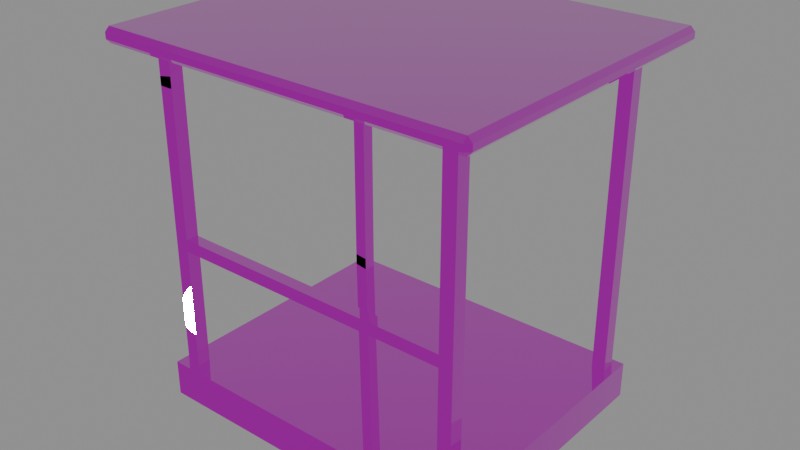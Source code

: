 # Source: marshal-post.blend  (saved by Blender 4.5.90; exported with 4.5.12 LTS)
import bpy
from mathutils import Matrix  # noqa: F401  (used for matrix-valued properties, if any)

bpy.ops.wm.read_factory_settings(use_empty=True)
scene = bpy.context.scene
scene.name = 'Scene'

# ---- images (referenced by path relative to the original .blend; pixels are not part of the script)
import os
ASSET_DIR = os.environ.get("B2B_ASSET_DIR", "")  # directory of the original .blend (textures are referenced by path, not embedded)
HERE = os.path.dirname(os.path.abspath(__file__))  # packed textures are extracted next to this script under _unpacked/

def load_image(name, relpath, width, height, colorspace="sRGB"):
    """Load a texture the original file referenced (path relative to the .blend, or extracted next to this script)."""
    p = next((c for c in (os.path.join(HERE, relpath), os.path.join(ASSET_DIR, relpath)) if relpath and os.path.exists(c)), "")
    if p:
        img = bpy.data.images.load(p, check_existing=True)
        img.name = name
    else:  # same state as the original file: an image datablock whose file is absent (Cycles renders it pink)
        img = bpy.data.images.new(name, width, height)
        img.source = "FILE"
        img.filepath = "//" + (relpath or name)
    img.colorspace_settings.name = colorspace
    return img
img_trim_basecolor_png = load_image('trim-baseColor.png', 'trim-baseColor.png', 1024, 1024, 'sRGB')
img_trim_normal_png = load_image('trim-normal.png', 'trim-normal.png', 1024, 1024, 'Non-Color')
img_trim_orm_png = load_image('trim-ORM.png', 'trim-ORM.png', 1024, 1024, 'Non-Color')

# ---- materials (node trees are filled in below, after node groups)
mat_shared_4k_trackside_trim = bpy.data.materials.new('Shared 4K trackside trim')
mat_shared_4k_trackside_trim.diffuse_color = (1.0, 1.0, 1.0, 1.0)

# ---- material node trees
mat_shared_4k_trackside_trim.use_nodes = True; mat_shared_4k_trackside_trim.node_tree.nodes.clear()
_N = mat_shared_4k_trackside_trim.node_tree.nodes; _L = mat_shared_4k_trackside_trim.node_tree.links
n0 = _N.new('ShaderNodeBsdfPrincipled'); n0.name = 'Principled BSDF'; n0.location = (-200, 100)
n1 = _N.new('ShaderNodeOutputMaterial'); n1.name = 'Material Output'; n1.location = (200, 100)
n2 = _N.new('ShaderNodeTexImage'); n2.name = 'Image Texture'; n2.location = (0, 0)
n2.image = img_trim_basecolor_png
n3 = _N.new('ShaderNodeTexImage'); n3.name = 'Image Texture.001'; n3.location = (0, 0)
n3.image = img_trim_normal_png
n4 = _N.new('ShaderNodeNormalMap'); n4.name = 'Normal Map'; n4.location = (0, 0)
n5 = _N.new('ShaderNodeTexImage'); n5.name = 'Image Texture.002'; n5.location = (0, 0)
n5.image = img_trim_orm_png
n6 = _N.new('ShaderNodeSeparateColor'); n6.name = 'Separate Color'; n6.location = (0, 0)
_L.new(n0.outputs[0], n1.inputs[0])
_L.new(n2.outputs[0], n0.inputs[0])
_L.new(n3.outputs[0], n4.inputs[1])
_L.new(n4.outputs[0], n0.inputs[5])
_L.new(n5.outputs[0], n6.inputs[0])
_L.new(n6.outputs[1], n0.inputs[2])
_L.new(n6.outputs[2], n0.inputs[1])
n1.is_active_output = True

# ---- meshes
me_cube_066 = bpy.data.meshes.new('Cube.066')
me_cube_066.from_pydata([(-1.1, -0.9, -0.12), (-1.1, -0.9, 0.12), (-1.1, 0.9, -0.12), (-1.1, 0.9, 0.12), (1.1, -0.9, -0.12), (1.1, -0.9, 0.12), (1.1, 0.9, -0.12), (1.1, 0.9, 0.12)], [], [(0, 1, 3, 2), (2, 3, 7, 6), (6, 7, 5, 4), (4, 5, 1, 0), (2, 6, 4, 0), (7, 3, 1, 5)])
_uv = me_cube_066.uv_layers.new(name='UVMap')
_uv.uv.foreach_set('vector', [0.375, 0.7513, 0.625, 0.7513, 0.625, 0.7819, 0.375, 0.7819, 0.375, 0.7819, 0.625, 0.7819, 0.625, 0.8125, 0.375, 0.8125, 0.375, 0.8125, 0.625, 0.8125, 0.625, 0.8431, 0.375, 0.8431, 0.375, 0.8431, 0.625, 0.8431, 0.625, 0.8737, 0.375, 0.8737, 0.125, 0.8125, 0.375, 0.8125, 0.375, 0.8431, 0.125, 0.8431, 0.625, 0.8125, 0.875, 0.8125, 0.875, 0.8431, 0.625, 0.8431])
me_cube_066.materials.append(mat_shared_4k_trackside_trim)
me_cube_066.update()
me_cube_067 = bpy.data.meshes.new('Cube.067')
me_cube_067.from_pydata([(-0.045, -0.045, -1.2), (-0.045, -0.045, 1.2), (-0.045, 0.045, -1.2), (-0.045, 0.045, 1.2), (0.045, -0.045, -1.2), (0.045, -0.045, 1.2), (0.045, 0.045, -1.2), (0.045, 0.045, 1.2)], [], [(0, 1, 3, 2), (2, 3, 7, 6), (6, 7, 5, 4), (4, 5, 1, 0), (2, 6, 4, 0), (7, 3, 1, 5)])
_uv = me_cube_067.uv_layers.new(name='UVMap')
_uv.uv.foreach_set('vector', [0.375, 0.8763, 0.625, 0.8763, 0.625, 0.9069, 0.375, 0.9069, 0.375, 0.9069, 0.625, 0.9069, 0.625, 0.9375, 0.375, 0.9375, 0.375, 0.9375, 0.625, 0.9375, 0.625, 0.9681, 0.375, 0.9681, 0.375, 0.9681, 0.625, 0.9681, 0.625, 0.9987, 0.375, 0.9987, 0.125, 0.9375, 0.375, 0.9375, 0.375, 0.9681, 0.125, 0.9681, 0.625, 0.9375, 0.875, 0.9375, 0.875, 0.9681, 0.625, 0.9681])
me_cube_067.materials.append(mat_shared_4k_trackside_trim)
me_cube_067.update()
me_cube_068 = bpy.data.meshes.new('Cube.068')
me_cube_068.from_pydata([(-0.045, -0.045, -1.2), (-0.045, -0.045, 1.2), (-0.045, 0.045, -1.2), (-0.045, 0.045, 1.2), (0.045, -0.045, -1.2), (0.045, -0.045, 1.2), (0.045, 0.045, -1.2), (0.045, 0.045, 1.2)], [], [(0, 1, 3, 2), (2, 3, 7, 6), (6, 7, 5, 4), (4, 5, 1, 0), (2, 6, 4, 0), (7, 3, 1, 5)])
_uv = me_cube_068.uv_layers.new(name='UVMap')
_uv.uv.foreach_set('vector', [0.375, 0.8763, 0.625, 0.8763, 0.625, 0.9069, 0.375, 0.9069, 0.375, 0.9069, 0.625, 0.9069, 0.625, 0.9375, 0.375, 0.9375, 0.375, 0.9375, 0.625, 0.9375, 0.625, 0.9681, 0.375, 0.9681, 0.375, 0.9681, 0.625, 0.9681, 0.625, 0.9987, 0.375, 0.9987, 0.125, 0.9375, 0.375, 0.9375, 0.375, 0.9681, 0.125, 0.9681, 0.625, 0.9375, 0.875, 0.9375, 0.875, 0.9681, 0.625, 0.9681])
me_cube_068.materials.append(mat_shared_4k_trackside_trim)
me_cube_068.update()
me_cube_069 = bpy.data.meshes.new('Cube.069')
me_cube_069.from_pydata([(-0.045, -0.045, -1.2), (-0.045, -0.045, 1.2), (-0.045, 0.045, -1.2), (-0.045, 0.045, 1.2), (0.045, -0.045, -1.2), (0.045, -0.045, 1.2), (0.045, 0.045, -1.2), (0.045, 0.045, 1.2)], [], [(0, 1, 3, 2), (2, 3, 7, 6), (6, 7, 5, 4), (4, 5, 1, 0), (2, 6, 4, 0), (7, 3, 1, 5)])
_uv = me_cube_069.uv_layers.new(name='UVMap')
_uv.uv.foreach_set('vector', [0.375, 0.8763, 0.625, 0.8763, 0.625, 0.9069, 0.375, 0.9069, 0.375, 0.9069, 0.625, 0.9069, 0.625, 0.9375, 0.375, 0.9375, 0.375, 0.9375, 0.625, 0.9375, 0.625, 0.9681, 0.375, 0.9681, 0.375, 0.9681, 0.625, 0.9681, 0.625, 0.9987, 0.375, 0.9987, 0.125, 0.9375, 0.375, 0.9375, 0.375, 0.9681, 0.125, 0.9681, 0.625, 0.9375, 0.875, 0.9375, 0.875, 0.9681, 0.625, 0.9681])
me_cube_069.materials.append(mat_shared_4k_trackside_trim)
me_cube_069.update()
me_cube_070 = bpy.data.meshes.new('Cube.070')
me_cube_070.from_pydata([(-0.045, -0.045, -1.2), (-0.045, -0.045, 1.2), (-0.045, 0.045, -1.2), (-0.045, 0.045, 1.2), (0.045, -0.045, -1.2), (0.045, -0.045, 1.2), (0.045, 0.045, -1.2), (0.045, 0.045, 1.2)], [], [(0, 1, 3, 2), (2, 3, 7, 6), (6, 7, 5, 4), (4, 5, 1, 0), (2, 6, 4, 0), (7, 3, 1, 5)])
_uv = me_cube_070.uv_layers.new(name='UVMap')
_uv.uv.foreach_set('vector', [0.375, 0.8763, 0.625, 0.8763, 0.625, 0.9069, 0.375, 0.9069, 0.375, 0.9069, 0.625, 0.9069, 0.625, 0.9375, 0.375, 0.9375, 0.375, 0.9375, 0.625, 0.9375, 0.625, 0.9681, 0.375, 0.9681, 0.375, 0.9681, 0.625, 0.9681, 0.625, 0.9987, 0.375, 0.9987, 0.125, 0.9375, 0.375, 0.9375, 0.375, 0.9681, 0.125, 0.9681, 0.625, 0.9375, 0.875, 0.9375, 0.875, 0.9681, 0.625, 0.9681])
me_cube_070.materials.append(mat_shared_4k_trackside_trim)
me_cube_070.update()
me_cube_071 = bpy.data.meshes.new('Cube.071')
me_cube_071.from_pydata([(-1.22, -1.02, -0.05), (-1.22, -1.05, -0.02), (-1.25, -1.02, -0.02), (-1.22, -1.05, 0.02), (-1.22, -1.02, 0.05), (-1.25, -1.02, 0.02), (-1.22, 1.02, -0.05), (-1.25, 1.02, -0.02), (-1.22, 1.05, -0.02), (-1.22, 1.02, 0.05), (-1.22, 1.05, 0.02), (-1.25, 1.02, 0.02), (1.22, -1.02, -0.05), (1.25, -1.02, -0.02), (1.22, -1.05, -0.02), (1.22, -1.02, 0.05), (1.22, -1.05, 0.02), (1.25, -1.02, 0.02), (1.22, 1.02, -0.05), (1.22, 1.05, -0.02), (1.25, 1.02, -0.02), (1.22, 1.02, 0.05), (1.25, 1.02, 0.02), (1.22, 1.05, 0.02)], [], [(0, 1, 2), (3, 4, 5), (6, 7, 8), (9, 10, 11), (12, 13, 14), (15, 16, 17), (18, 19, 20), (21, 22, 23), (6, 0, 2, 7), (1, 3, 5, 2), (4, 9, 11, 5), (10, 8, 7, 11), (18, 6, 8, 19), (9, 21, 23, 10), (22, 20, 19, 23), (12, 18, 20, 13), (21, 15, 17, 22), (16, 14, 13, 17), (0, 12, 14, 1), (15, 4, 3, 16), (6, 18, 12, 0), (2, 5, 11, 7), (14, 16, 3, 1), (21, 9, 4, 15), (8, 10, 23, 19), (20, 22, 17, 13)])
_uv = me_cube_071.uv_layers.new(name='UVMap')
_uv.uv.foreach_set('vector', [0.128, 0.4677, 0.128, 0.4681, 0.125, 0.4677, 0.55, 0.3762, 0.625, 0.3767, 0.55, 0.3767, 0.128, 0.4379, 0.125, 0.4379, 0.128, 0.4375, 0.625, 0.4069, 0.55, 0.4072, 0.55, 0.4064, 0.372, 0.4677, 0.4497, 0.4677, 0.41, 0.4683, 0.6279, 0.4677, 0.55, 0.4685, 0.55, 0.4677, 0.372, 0.4379, 0.41, 0.4373, 0.4497, 0.4379, 0.6279, 0.4379, 0.55, 0.4379, 0.55, 0.4371, 0.128, 0.4379, 0.128, 0.4677, 0.125, 0.4677, 0.125, 0.4379, 0.45, 0.3762, 0.55, 0.3762, 0.55, 0.3767, 0.45, 0.3767, 0.625, 0.3767, 0.625, 0.4069, 0.55, 0.4064, 0.55, 0.3767, 0.55, 0.4072, 0.45, 0.4072, 0.45, 0.4064, 0.55, 0.4064, 0.372, 0.4379, 0.128, 0.4379, 0.128, 0.4375, 0.41, 0.4373, 0.625, 0.4069, 0.6279, 0.4379, 0.55, 0.4371, 0.55, 0.4072, 0.55, 0.4379, 0.4497, 0.4379, 0.41, 0.4373, 0.55, 0.4371, 0.372, 0.4677, 0.372, 0.4379, 0.4497, 0.4379, 0.4497, 0.4677, 0.6279, 0.4379, 0.6279, 0.4677, 0.55, 0.4677, 0.55, 0.4379, 0.55, 0.4685, 0.41, 0.4683, 0.4497, 0.4677, 0.55, 0.4677, 0.128, 0.4677, 0.372, 0.4677, 0.41, 0.4683, 0.128, 0.4681, 0.6279, 0.4677, 0.625, 0.4984, 0.55, 0.4984, 0.55, 0.4685, 0.128, 0.4379, 0.372, 0.4379, 0.372, 0.4677, 0.128, 0.4677, 0.45, 0.3767, 0.55, 0.3767, 0.55, 0.4064, 0.45, 0.4064, 0.41, 0.4683, 0.55, 0.4685, 0.55, 0.4984, 0.45, 0.4984, 0.6279, 0.4379, 0.872, 0.4379, 0.872, 0.4677, 0.6279, 0.4677, 0.45, 0.4072, 0.55, 0.4072, 0.55, 0.4371, 0.41, 0.4373, 0.4497, 0.4379, 0.55, 0.4379, 0.55, 0.4677, 0.4497, 0.4677])
me_cube_071.materials.append(mat_shared_4k_trackside_trim)
me_cube_071.update()
me_cube_072 = bpy.data.meshes.new('Cube.072')
me_cube_072.from_pydata([(-1.0, -0.04, -0.04), (-1.0, -0.04, 0.04), (-1.0, 0.04, -0.04), (-1.0, 0.04, 0.04), (1.0, -0.04, -0.04), (1.0, -0.04, 0.04), (1.0, 0.04, -0.04), (1.0, 0.04, 0.04)], [], [(0, 1, 3, 2), (2, 3, 7, 6), (6, 7, 5, 4), (4, 5, 1, 0), (2, 6, 4, 0), (7, 3, 1, 5)])
_uv = me_cube_072.uv_layers.new(name='UVMap')
_uv.uv.foreach_set('vector', [0.375, 0.8763, 0.625, 0.8763, 0.625, 0.9069, 0.375, 0.9069, 0.375, 0.9069, 0.625, 0.9069, 0.625, 0.9375, 0.375, 0.9375, 0.375, 0.9375, 0.625, 0.9375, 0.625, 0.9681, 0.375, 0.9681, 0.375, 0.9681, 0.625, 0.9681, 0.625, 0.9987, 0.375, 0.9987, 0.125, 0.9375, 0.375, 0.9375, 0.375, 0.9681, 0.125, 0.9681, 0.625, 0.9375, 0.875, 0.9375, 0.875, 0.9681, 0.625, 0.9681])
me_cube_072.materials.append(mat_shared_4k_trackside_trim)
me_cube_072.update()

# ---- objects
ob_marshal_platform = bpy.data.objects.new('marshal platform', me_cube_066)
ob_marshal_post = bpy.data.objects.new('marshal post', me_cube_067)
ob_marshal_post_001 = bpy.data.objects.new('marshal post.001', me_cube_068)
ob_marshal_post_002 = bpy.data.objects.new('marshal post.002', me_cube_069)
ob_marshal_post_003 = bpy.data.objects.new('marshal post.003', me_cube_070)
ob_marshal_roof = bpy.data.objects.new('marshal roof', me_cube_071)
ob_marshal_front_rail = bpy.data.objects.new('marshal front rail', me_cube_072)

# ---- transforms, parenting, visibility, modifiers, constraints
ob_marshal_platform.location = (0.0, 0.0, 0.12)
ob_marshal_post.location = (-1.0, -0.8, 1.2)
ob_marshal_post_001.location = (-1.0, 0.8, 1.2)
ob_marshal_post_002.location = (1.0, -0.8, 1.2)
ob_marshal_post_003.location = (1.0, 0.8, 1.2)
ob_marshal_roof.location = (0.0, 0.0, 2.4)
ob_marshal_front_rail.location = (0.0, -0.8, 1.1)

# ---- collection membership
scene.collection.objects.link(ob_marshal_platform)
scene.collection.objects.link(ob_marshal_post)
scene.collection.objects.link(ob_marshal_post_001)
scene.collection.objects.link(ob_marshal_post_002)
scene.collection.objects.link(ob_marshal_post_003)
scene.collection.objects.link(ob_marshal_roof)
scene.collection.objects.link(ob_marshal_front_rail)

# ---- scene / render settings (as saved in the file)
scene.frame_start = 1; scene.frame_end = 121; scene.frame_set(1)
scene.render.engine = 'BLENDER_EEVEE_NEXT'
bpy.context.view_layer.update()

# ---- added for rendering (the .blend has no active camera and no usable light): camera, sun + grey world if the file has none
cam_auto = bpy.data.cameras.new('AutoCamera')
cam_auto.lens = 50.0
cam_auto.sensor_width = 36.0
cam_auto.clip_end = 1000.0
ob_auto_camera = bpy.data.objects.new('AutoCamera', cam_auto)
scene.collection.objects.link(ob_auto_camera)
ob_auto_camera.location = (3.77674, -4.53209, 4.24639)
ob_auto_camera.rotation_euler = (1.09748, -7.21219e-08, 0.694738)
scene.camera = ob_auto_camera
light_auto_sun = bpy.data.lights.new('AutoSun', 'SUN')
light_auto_sun.energy = 3.0
light_auto_sun.angle = 0.0523599
ob_auto_sun = bpy.data.objects.new('AutoSun', light_auto_sun)
scene.collection.objects.link(ob_auto_sun)
ob_auto_sun.rotation_euler = (0.872665, 0.174533, 0.523599)
if scene.world is None:
    world_auto = bpy.data.worlds.new('AutoWorld')
    world_auto.color = (0.3, 0.3, 0.3)
    scene.world = world_auto
bpy.context.view_layer.update()
